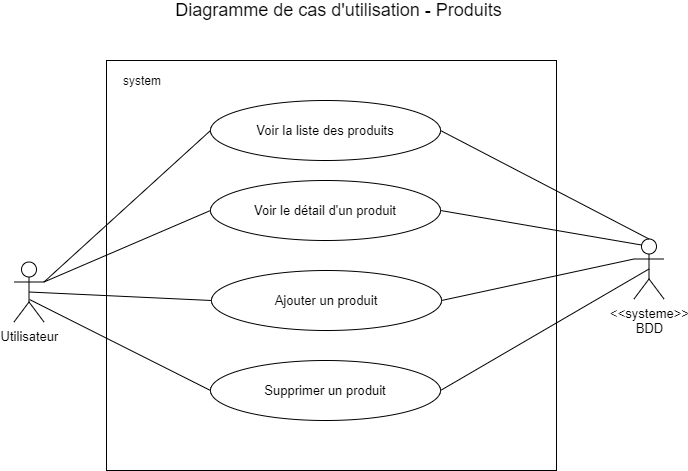

The diagram above was exported from draw.io. Its source (the exported page's mxGraphModel, read from the mxfile embedded in the PNG):
<mxGraphModel dx="1422" dy="713" grid="1" gridSize="10" guides="1" tooltips="1" connect="1" arrows="1" fold="1" page="1" pageScale="1" pageWidth="827" pageHeight="1169" math="0" shadow="0">
  <root>
    <mxCell id="0" />
    <mxCell id="1" parent="0" />
    <mxCell id="z_egGln-fyOCClcgKoN4-1" value="" style="whiteSpace=wrap;html=1;" parent="1" vertex="1">
      <mxGeometry x="194" y="190" width="450" height="410" as="geometry" />
    </mxCell>
    <mxCell id="z_egGln-fyOCClcgKoN4-2" value="system" style="text;html=1;strokeColor=none;fillColor=none;align=center;verticalAlign=middle;whiteSpace=wrap;rounded=0;" parent="1" vertex="1">
      <mxGeometry x="210" y="200" width="40" height="20" as="geometry" />
    </mxCell>
    <mxCell id="z_egGln-fyOCClcgKoN4-3" value="Diagramme de cas d'utilisation - Produits" style="text;html=1;strokeColor=none;fillColor=none;align=center;verticalAlign=middle;whiteSpace=wrap;rounded=0;fontSize=18;" parent="1" vertex="1">
      <mxGeometry x="243" y="130" width="367" height="20" as="geometry" />
    </mxCell>
    <mxCell id="z_egGln-fyOCClcgKoN4-4" value="Utilisateur" style="shape=umlActor;verticalLabelPosition=bottom;labelBackgroundColor=#ffffff;verticalAlign=top;html=1;fontSize=13;" parent="1" vertex="1">
      <mxGeometry x="101.5" y="391.5" width="30" height="60" as="geometry" />
    </mxCell>
    <mxCell id="z_egGln-fyOCClcgKoN4-5" value="&amp;lt;&amp;lt;systeme&amp;gt;&amp;gt;&lt;br&gt;BDD" style="shape=umlActor;verticalLabelPosition=bottom;labelBackgroundColor=#ffffff;verticalAlign=top;html=1;fontSize=13;" parent="1" vertex="1">
      <mxGeometry x="721.5" y="368.5" width="30" height="60" as="geometry" />
    </mxCell>
    <mxCell id="z_egGln-fyOCClcgKoN4-6" value="Voir la liste des produits" style="ellipse;whiteSpace=wrap;html=1;fontSize=13;" parent="1" vertex="1">
      <mxGeometry x="298" y="230" width="230" height="60" as="geometry" />
    </mxCell>
    <mxCell id="z_egGln-fyOCClcgKoN4-7" value="Voir le détail d'un produit" style="ellipse;whiteSpace=wrap;html=1;fontSize=13;" parent="1" vertex="1">
      <mxGeometry x="298" y="310" width="230" height="60" as="geometry" />
    </mxCell>
    <mxCell id="z_egGln-fyOCClcgKoN4-8" value="" style="endArrow=none;html=1;fontSize=15;entryX=1;entryY=0.5;entryDx=0;entryDy=0;exitX=0.25;exitY=0.1;exitDx=0;exitDy=0;exitPerimeter=0;" parent="1" source="z_egGln-fyOCClcgKoN4-5" target="z_egGln-fyOCClcgKoN4-7" edge="1">
      <mxGeometry width="50" height="50" relative="1" as="geometry">
        <mxPoint x="680" y="380" as="sourcePoint" />
        <mxPoint x="538.0000000000023" y="503" as="targetPoint" />
      </mxGeometry>
    </mxCell>
    <mxCell id="z_egGln-fyOCClcgKoN4-9" value="" style="endArrow=none;html=1;fontSize=15;entryX=1;entryY=0.5;entryDx=0;entryDy=0;exitX=0.5;exitY=0;exitDx=0;exitDy=0;exitPerimeter=0;" parent="1" source="z_egGln-fyOCClcgKoN4-5" target="z_egGln-fyOCClcgKoN4-6" edge="1">
      <mxGeometry width="50" height="50" relative="1" as="geometry">
        <mxPoint x="717.5" y="449" as="sourcePoint" />
        <mxPoint x="538.0000000000023" y="389.9999999999998" as="targetPoint" />
      </mxGeometry>
    </mxCell>
    <mxCell id="z_egGln-fyOCClcgKoN4-10" value="" style="endArrow=none;html=1;fontSize=15;entryX=0;entryY=0.5;entryDx=0;entryDy=0;exitX=1;exitY=0.3333333333333333;exitDx=0;exitDy=0;exitPerimeter=0;" parent="1" source="z_egGln-fyOCClcgKoN4-4" target="z_egGln-fyOCClcgKoN4-6" edge="1">
      <mxGeometry width="50" height="50" relative="1" as="geometry">
        <mxPoint x="70" y="830" as="sourcePoint" />
        <mxPoint x="120" y="780" as="targetPoint" />
      </mxGeometry>
    </mxCell>
    <mxCell id="z_egGln-fyOCClcgKoN4-11" value="" style="endArrow=none;html=1;fontSize=15;entryX=0;entryY=0.5;entryDx=0;entryDy=0;exitX=1;exitY=0.3333333333333333;exitDx=0;exitDy=0;exitPerimeter=0;" parent="1" source="z_egGln-fyOCClcgKoN4-4" target="z_egGln-fyOCClcgKoN4-7" edge="1">
      <mxGeometry width="50" height="50" relative="1" as="geometry">
        <mxPoint x="140" y="323" as="sourcePoint" />
        <mxPoint x="307.9999999999977" y="280" as="targetPoint" />
      </mxGeometry>
    </mxCell>
    <mxCell id="z_egGln-fyOCClcgKoN4-12" value="Ajouter un produit" style="ellipse;whiteSpace=wrap;html=1;fontSize=13;" parent="1" vertex="1">
      <mxGeometry x="299" y="400" width="230" height="60" as="geometry" />
    </mxCell>
    <mxCell id="z_egGln-fyOCClcgKoN4-13" value="Supprimer un produit" style="ellipse;whiteSpace=wrap;html=1;fontSize=13;" parent="1" vertex="1">
      <mxGeometry x="298" y="490" width="230" height="60" as="geometry" />
    </mxCell>
    <mxCell id="z_egGln-fyOCClcgKoN4-14" value="" style="endArrow=none;html=1;fontSize=15;entryX=0;entryY=0.5;entryDx=0;entryDy=0;exitX=0.5;exitY=0.5;exitDx=0;exitDy=0;exitPerimeter=0;" parent="1" source="z_egGln-fyOCClcgKoN4-4" target="z_egGln-fyOCClcgKoN4-12" edge="1">
      <mxGeometry width="50" height="50" relative="1" as="geometry">
        <mxPoint x="130" y="410" as="sourcePoint" />
        <mxPoint x="308" y="350" as="targetPoint" />
      </mxGeometry>
    </mxCell>
    <mxCell id="z_egGln-fyOCClcgKoN4-15" value="" style="endArrow=none;html=1;fontSize=15;entryX=0;entryY=0.5;entryDx=0;entryDy=0;exitX=0.517;exitY=0.625;exitDx=0;exitDy=0;exitPerimeter=0;" parent="1" source="z_egGln-fyOCClcgKoN4-4" target="z_egGln-fyOCClcgKoN4-13" edge="1">
      <mxGeometry width="50" height="50" relative="1" as="geometry">
        <mxPoint x="151.5" y="431.5" as="sourcePoint" />
        <mxPoint x="318" y="360" as="targetPoint" />
      </mxGeometry>
    </mxCell>
    <mxCell id="z_egGln-fyOCClcgKoN4-16" value="" style="endArrow=none;html=1;fontSize=15;entryX=0;entryY=0.3333333333333333;entryDx=0;entryDy=0;exitX=1;exitY=0.5;exitDx=0;exitDy=0;entryPerimeter=0;" parent="1" source="z_egGln-fyOCClcgKoN4-12" target="z_egGln-fyOCClcgKoN4-5" edge="1">
      <mxGeometry width="50" height="50" relative="1" as="geometry">
        <mxPoint x="161.5" y="441.5" as="sourcePoint" />
        <mxPoint x="328" y="370" as="targetPoint" />
      </mxGeometry>
    </mxCell>
    <mxCell id="z_egGln-fyOCClcgKoN4-17" value="" style="endArrow=none;html=1;fontSize=15;entryX=1;entryY=0.5;entryDx=0;entryDy=0;exitX=0.5;exitY=0.5;exitDx=0;exitDy=0;exitPerimeter=0;" parent="1" source="z_egGln-fyOCClcgKoN4-5" target="z_egGln-fyOCClcgKoN4-13" edge="1">
      <mxGeometry width="50" height="50" relative="1" as="geometry">
        <mxPoint x="171.5" y="451.5" as="sourcePoint" />
        <mxPoint x="338" y="380" as="targetPoint" />
      </mxGeometry>
    </mxCell>
  </root>
</mxGraphModel>